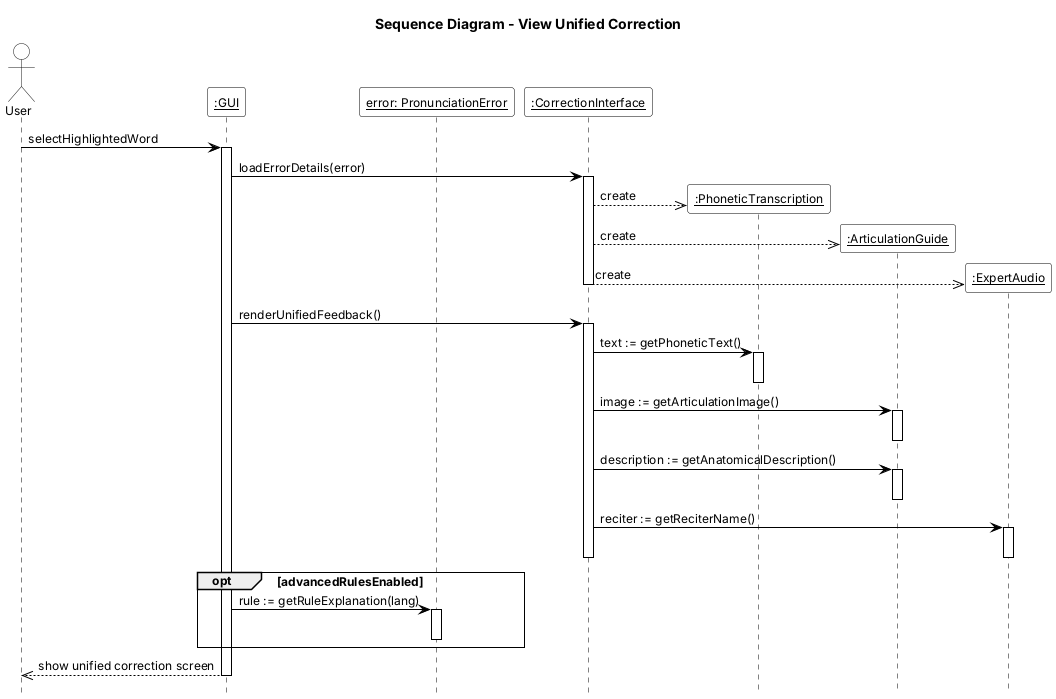

The diagram above was rendered by PlantUML. Its source (embedded in the PNG):
@startuml SD4_ViewUnifiedCorrection
!include common.iuml
title Sequence Diagram - View Unified Correction
actor "User" as U
participant "__:GUI__" as GUI
participant "__error: PronunciationError__" as PE
participant "__:CorrectionInterface__" as CI

U -> GUI : selectHighlightedWord
activate GUI
GUI -> CI : loadErrorDetails(error)
activate CI
create participant "__:PhoneticTranscription__" as PT
CI -->> PT : create
create participant "__:ArticulationGuide__" as AG
CI -->> AG : create
create participant "__:ExpertAudio__" as EA
CI -->> EA : create
deactivate CI
GUI -> CI : renderUnifiedFeedback()
activate CI
CI -> PT : text := getPhoneticText()
activate PT
deactivate PT
CI -> AG : image := getArticulationImage()
activate AG
deactivate AG
CI -> AG : description := getAnatomicalDescription()
activate AG
deactivate AG
CI -> EA : reciter := getReciterName()
activate EA
deactivate EA
deactivate CI
opt advancedRulesEnabled
  GUI -> PE : rule := getRuleExplanation(lang)
  activate PE
  deactivate PE
end
GUI -->> U : show unified correction screen
deactivate GUI
@enduml